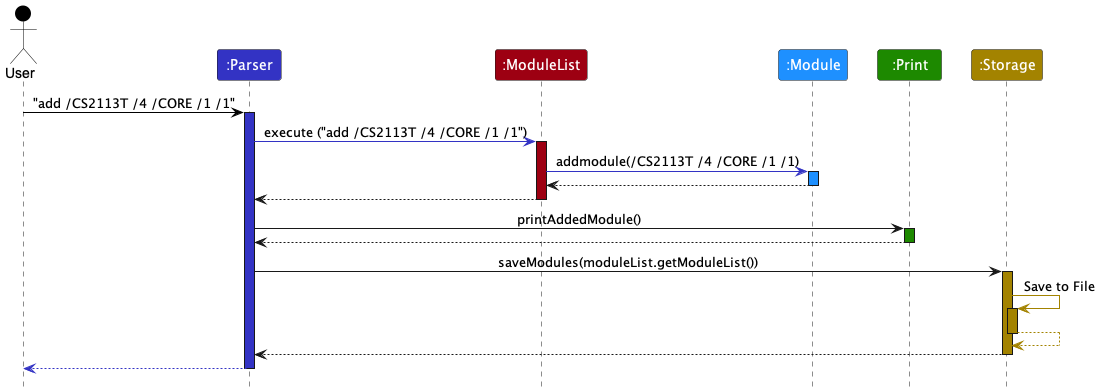

The diagram above was rendered by PlantUML. Its source (embedded in the PNG):
@startuml
!include style.puml

skinparam sequence {

ParticipantBackgroundColor DodgerBlue
LifeLineBackgroundColor DodgerBlue
}

Actor User as user USER_COLOR
Participant ":Parser" as parser LOGIC_COLOR
Participant ":ModuleList" as modulelist MODEL_COLOR
Participant ":Module" as module
Participant ":Print" as print UI_COLOR
Participant ":Storage" as storage STORAGE_COLOR


user -[USER_COLOR]> parser : "add /CS2113T /4 /CORE /1 /1"
activate parser LOGIC_COLOR

parser -[LOGIC_COLOR]> modulelist : execute ("add /CS2113T /4 /CORE /1 /1")
activate modulelist MODEL_COLOR

modulelist -[LOGIC_COLOR]> module : addmodule(/CS2113T /4 /CORE /1 /1)
activate module


module --> modulelist :
deactivate module

modulelist --> parser :
deactivate modulelist

parser -> print : printAddedModule()
activate print UI_COLOR

print --> parser :
deactivate print

parser -> storage : saveModules(moduleList.getModuleList())
activate storage STORAGE_COLOR

storage -[STORAGE_COLOR]> storage : Save to File
activate storage STORAGE_COLOR

storage -[STORAGE_COLOR]-> storage
deactivate storage

storage --> parser
deactivate storage

parser--[LOGIC_COLOR]> user
deactivate parser
@enduml